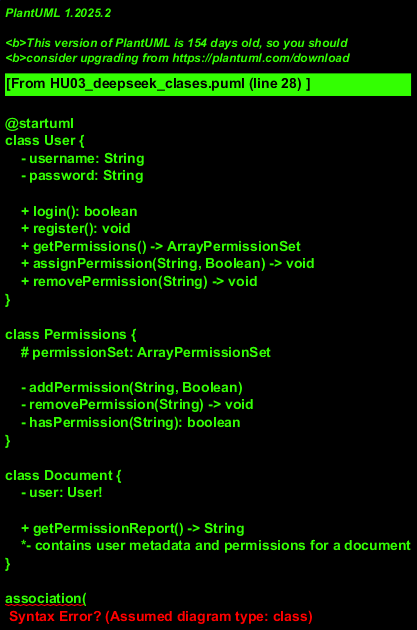

The diagram above was rendered by PlantUML. Its source (embedded in the PNG):
@startuml
class User {
    - username: String
    - password: String
    
    + login(): boolean
    + register(): void
    + getPermissions() -> ArrayPermissionSet
    + assignPermission(String, Boolean) -> void
    + removePermission(String) -> void
}

class Permissions {
    # permissionSet: ArrayPermissionSet
    
    - addPermission(String, Boolean)
    - removePermission(String) -> void
    - hasPermission(String): boolean
}

class Document {
    - user: User!
    
    + getPermissionReport() -> String
    *- contains user metadata and permissions for a document
}

association(
    "Document", "-",
    "Permissions"
)

association(
    "User", "+",
    "Permissions"
)
@enduml